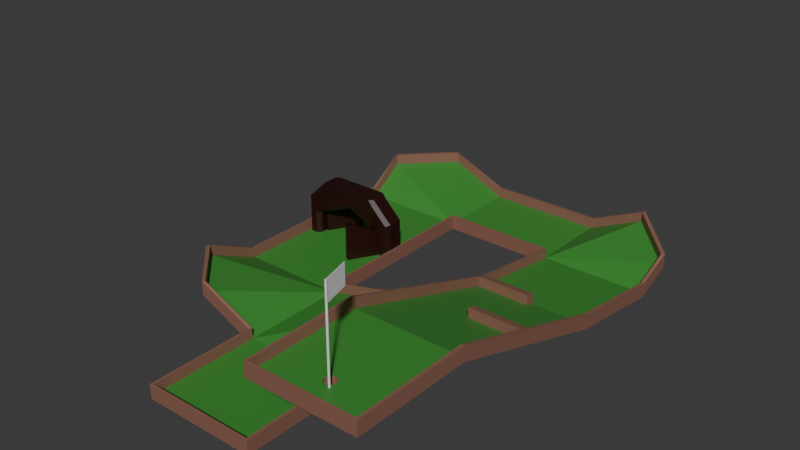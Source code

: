 # Source: lvl_2.blend  (saved by Blender 4.2.66; exported with 4.5.12 LTS)
import bpy
from mathutils import Matrix  # noqa: F401  (used for matrix-valued properties, if any)

bpy.ops.wm.read_factory_settings(use_empty=True)
scene = bpy.context.scene
scene.name = 'Scene'

# ---- collections
col_collection = bpy.data.collections.new('Collection'); scene.collection.children.link(col_collection)

# ---- materials (node trees are filled in below, after node groups)
mat_base = bpy.data.materials.new('base')
mat_weed = bpy.data.materials.new('weed')
mat_stuff = bpy.data.materials.new('stuff')

# ---- material node trees
mat_base.use_nodes = True; mat_base.node_tree.nodes.clear()
_N = mat_base.node_tree.nodes; _L = mat_base.node_tree.links
n0 = _N.new('ShaderNodeBsdfPrincipled'); n0.name = 'Principled BSDF'; n0.location = (10, 300)
n0.inputs[0].default_value = (0.2602, 0.1214, 0.0844, 1.0)
n1 = _N.new('ShaderNodeOutputMaterial'); n1.name = 'Material Output'; n1.location = (300, 300)
_L.new(n0.outputs[0], n1.inputs[0])
n1.is_active_output = True
mat_weed.use_nodes = True; mat_weed.node_tree.nodes.clear()
_N = mat_weed.node_tree.nodes; _L = mat_weed.node_tree.links
n0 = _N.new('ShaderNodeBsdfPrincipled'); n0.name = 'Principled BSDF'; n0.location = (10, 300)
n0.inputs[0].default_value = (0.04411, 0.2602, 0.03676, 1.0)
n1 = _N.new('ShaderNodeOutputMaterial'); n1.name = 'Material Output'; n1.location = (300, 300)
_L.new(n0.outputs[0], n1.inputs[0])
n1.is_active_output = True
mat_stuff.use_nodes = True; mat_stuff.node_tree.nodes.clear()
_N = mat_stuff.node_tree.nodes; _L = mat_stuff.node_tree.links
n0 = _N.new('ShaderNodeBsdfPrincipled'); n0.name = 'Principled BSDF'; n0.location = (10, 300)
n0.inputs[0].default_value = (0.02018, 0.000634, 0.0001217, 1.0)
n1 = _N.new('ShaderNodeOutputMaterial'); n1.name = 'Material Output'; n1.location = (300, 300)
_L.new(n0.outputs[0], n1.inputs[0])
n1.is_active_output = True

# ---- world
world_world = bpy.data.worlds.new('World'); scene.world = world_world
world_world.use_nodes = True; world_world.node_tree.nodes.clear()
_N = world_world.node_tree.nodes; _L = world_world.node_tree.links
n0 = _N.new('ShaderNodeOutputWorld'); n0.name = 'World Output'; n0.location = (300, 300)
n1 = _N.new('ShaderNodeBackground'); n1.name = 'Background'; n1.location = (10, 300)
n1.inputs[0].default_value = (0.05088, 0.05088, 0.05088, 1.0)
_L.new(n1.outputs[0], n0.inputs[0])
n0.is_active_output = True
world_world.color = (0.05088, 0.05088, 0.05088)
world_world.sun_shadow_jitter_overblur = 0.0

# ---- meshes
me_cylinder = bpy.data.meshes.new('Cylinder')
me_cylinder.from_pydata([(0.0, 0.3, -6.3), (0.0, 0.3, 6.3), (0.15, 0.2598, -6.3), (0.15, 0.2598, 6.3), (0.2598, 0.15, -6.3), (0.2598, 0.15, 6.3), (0.3, 0.0, -6.3), (0.3, 0.0, 6.3), (0.2598, -0.15, -6.3), (0.2598, -0.15, 6.3), (0.15, -0.2598, -6.3), (0.15, -0.2598, 6.3), (0.0, -0.3, -6.3), (0.0, -0.3, 6.3), (-0.15, -0.2598, -6.3), (-0.15, -0.2598, 6.3), (-0.2598, -0.15, -6.3), (-0.2598, -0.15, 6.3), (-0.3, 0.0, -6.3), (-0.3, 0.0, 6.3), (-0.2598, 0.15, -6.3), (-0.2598, 0.15, 6.3), (-0.15, 0.2598, -6.3), (-0.15, 0.2598, 6.3), (0.0, 0.3, 3.58), (0.15, 0.2598, 3.58), (0.2598, 0.15, 3.58), (0.3, 0.0, 3.58), (0.2598, -0.15, 3.58), (0.15, -0.2598, 3.58), (0.0, -0.3, 3.58), (-0.15, -0.2598, 3.58), (-0.2598, -0.15, 3.58), (-0.3, 0.0, 3.58), (-0.2598, 0.15, 3.58), (-0.15, 0.2598, 3.58), (-2.154, 8.339, 3.58), (-2.154, 8.339, 6.3), (-2.304, 8.299, 6.3), (-2.304, 8.299, 3.58)], [], [(24, 1, 3, 25), (25, 3, 5, 26), (26, 5, 7, 27), (27, 7, 9, 28), (28, 9, 11, 29), (29, 11, 13, 30), (30, 13, 15, 31), (31, 15, 17, 32), (32, 17, 19, 33), (33, 19, 21, 34), (3, 1, 23, 21, 19, 17, 15, 13, 11, 9, 7, 5), (34, 21, 23, 35), (35, 23, 38, 39), (0, 2, 4, 6, 8, 10, 12, 14, 16, 18, 20, 22), (22, 35, 24, 0), (20, 34, 35, 22), (18, 33, 34, 20), (16, 32, 33, 18), (14, 31, 32, 16), (12, 30, 31, 14), (10, 29, 30, 12), (8, 28, 29, 10), (6, 27, 28, 8), (4, 26, 27, 6), (2, 25, 26, 4), (0, 24, 25, 2), (39, 38, 37, 36), (24, 35, 39, 36), (1, 24, 36, 37), (23, 1, 37, 38)])
_uv = me_cylinder.uv_layers.new(name='UVMap')
_uv.uv.foreach_set('vector', [1.0, 0.8921, 1.0, 1.0, 0.9167, 1.0, 0.9167, 0.8921, 0.9167, 0.8921, 0.9167, 1.0, 0.8333, 1.0, 0.8333, 0.8921, 0.8333, 0.8921, 0.8333, 1.0, 0.75, 1.0, 0.75, 0.8921, 0.75, 0.8921, 0.75, 1.0, 0.6667, 1.0, 0.6667, 0.8921, 0.6667, 0.8921, 0.6667, 1.0, 0.5833, 1.0, 0.5833, 0.8921, 0.5833, 0.8921, 0.5833, 1.0, 0.5, 1.0, 0.5, 0.8921, 0.5, 0.8921, 0.5, 1.0, 0.4167, 1.0, 0.4167, 0.8921, 0.4167, 0.8921, 0.4167, 1.0, 0.3333, 1.0, 0.3333, 0.8921, 0.3333, 0.8921, 0.3333, 1.0, 0.25, 1.0, 0.25, 0.8921, 0.25, 0.8921, 0.25, 1.0, 0.1667, 1.0, 0.1667, 0.8921, 0.37, 0.4578, 0.25, 0.49, 0.13, 0.4578, 0.04215, 0.37, 0.01, 0.25, 0.04215, 0.13, 0.13, 0.04215, 0.25, 0.01, 0.37, 0.04215, 0.4578, 0.13, 0.49, 0.25, 0.4578, 0.37, 0.1667, 0.8921, 0.1667, 1.0, 0.08333, 1.0, 0.08333, 0.8921, 0.08333, 0.8921, 0.08333, 1.0, 0.08333, 1.0, 0.08333, 0.8921, 0.75, 0.49, 0.87, 0.4578, 0.9578, 0.37, 0.99, 0.25, 0.9578, 0.13, 0.87, 0.04215, 0.75, 0.01, 0.63, 0.04215, 0.5422, 0.13, 0.51, 0.25, 0.5422, 0.37, 0.63, 0.4578, 0.08333, 0.5, 0.08333, 0.8921, 7.451e-08, 0.8921, 7.451e-08, 0.5, 0.1667, 0.5, 0.1667, 0.8921, 0.08333, 0.8921, 0.08333, 0.5, 0.25, 0.5, 0.25, 0.8921, 0.1667, 0.8921, 0.1667, 0.5, 0.3333, 0.5, 0.3333, 0.8921, 0.25, 0.8921, 0.25, 0.5, 0.4167, 0.5, 0.4167, 0.8921, 0.3333, 0.8921, 0.3333, 0.5, 0.5, 0.5, 0.5, 0.8921, 0.4167, 0.8921, 0.4167, 0.5, 0.5833, 0.5, 0.5833, 0.8921, 0.5, 0.8921, 0.5, 0.5, 0.6667, 0.5, 0.6667, 0.8921, 0.5833, 0.8921, 0.5833, 0.5, 0.75, 0.5, 0.75, 0.8921, 0.6667, 0.8921, 0.6667, 0.5, 0.8333, 0.5, 0.8333, 0.8921, 0.75, 0.8921, 0.75, 0.5, 0.9167, 0.5, 0.9167, 0.8921, 0.8333, 0.8921, 0.8333, 0.5, 1.0, 0.5, 1.0, 0.8921, 0.9167, 0.8921, 0.9167, 0.5, 0.08333, 0.8921, 0.08333, 1.0, 7.451e-08, 1.0, 7.451e-08, 0.8921, 7.451e-08, 0.8921, 0.08333, 0.8921, 0.08333, 0.8921, 7.451e-08, 0.8921, 1.0, 1.0, 1.0, 0.8921, 1.0, 0.8921, 1.0, 1.0, 0.13, 0.4578, 0.25, 0.49, 0.25, 0.49, 0.13, 0.4578])
me_cylinder.update()
me_cube = bpy.data.meshes.new('Cube')
me_cube.from_pydata([(5.466, -0.2514, -6.302), (5.466, -1.042, -6.302), (5.466, -1.042, -2.565), (5.466, -0.2514, -2.565), (7.508, -1.042, -6.302), (7.508, -0.2514, -6.302), (7.508, -0.2514, -2.565), (7.508, -1.042, -2.565), (4.475, -0.2514, 2.565), (7.508, -1.042, -0.4044), (4.475, -1.042, 2.565), (7.508, -0.2514, -0.4044), (-0.09288, -0.2514, -0.1453), (-0.09288, -1.042, -0.1453), (-0.09288, -0.2514, 2.565), (-0.09288, 0.9035, 2.565), (-0.09288, -2.197, 2.565), (-0.09288, -1.042, 2.565), (-5.652, -0.2514, -6.302), (-5.652, -1.042, -6.302), (-5.652, -1.042, -2.565), (-5.652, -0.2514, -2.565), (-7.694, -1.042, -6.302), (-7.694, -0.2514, -6.302), (-7.694, -0.2514, -2.565), (-7.694, -1.042, -2.565), (-4.661, -0.2514, 2.565), (-7.694, -1.042, -0.4044), (-4.661, -1.042, 2.565), (-7.694, -0.2514, -0.4044), (7.445, -43.42, -6.376), (7.445, -43.42, -5.768), (22.79, -43.42, -6.376), (22.79, -43.42, -5.768), (7.445, -28.07, -5.768), (7.445, -28.07, -6.376), (22.79, -28.07, -6.376), (22.79, -28.07, -5.768), (7.445, -13.36, -5.768), (7.445, -13.36, -6.376), (22.79, -13.36, -2.669), (22.79, -13.36, -2.062), (-7.573, -13.36, -5.768), (-7.573, -13.36, -6.376), (7.445, 12.67, -5.768), (7.445, 12.67, -6.376), (-7.573, 12.67, -5.768), (-7.573, 12.67, -6.376), (7.445, 24.71, -5.768), (7.445, 24.71, -6.376), (23.97, 12.67, -5.768), (23.97, 12.67, -6.376), (23.97, 24.71, -5.768), (23.97, 24.71, -6.376), (38.8, 12.67, -5.768), (38.8, 12.67, -6.376), (29.57, -33.85, 4.058), (31.65, -33.85, 4.058), (29.57, -37.37, 4.058), (31.65, -37.37, 4.058), (23.97, -27.25, 4.058), (38.8, -27.25, 4.058), (38.8, -27.25, 4.665), (23.97, -27.25, 4.665), (23.97, -43.51, 4.058), (38.8, -43.51, 4.058), (38.8, -43.51, 4.665), (23.97, -43.51, 4.665), (30.84, -39.8, 4.665), (31.93, -39.8, 4.665), (31.93, -38.6, 4.665), (30.84, -38.6, 4.665), (31.19, -39.99, 4.665), (30.61, -39.44, 4.665), (32.16, -39.44, 4.665), (31.59, -39.99, 4.665), (31.59, -38.42, 4.665), (32.16, -38.97, 4.665), (30.61, -38.97, 4.665), (31.19, -38.42, 4.665), (30.84, -39.8, 4.101), (31.93, -39.8, 4.101), (31.93, -38.6, 4.101), (30.84, -38.6, 4.101), (31.19, -39.99, 4.101), (30.61, -39.44, 4.101), (31.15, -39.46, 4.101), (32.16, -39.44, 4.101), (31.59, -39.99, 4.101), (31.62, -39.46, 4.101), (31.59, -38.42, 4.101), (32.16, -38.97, 4.101), (31.62, -38.94, 4.101), (30.61, -38.97, 4.101), (31.19, -38.42, 4.101), (31.15, -38.94, 4.101), (7.119, -43.74, -6.376), (7.119, -43.74, -5.768), (23.12, -43.74, -5.768), (23.12, -43.74, -6.376), (7.119, -28.4, -5.768), (7.119, -28.4, -6.376), (23.25, -28.07, -5.768), (23.25, -28.07, -6.376), (7.77, -13.04, -5.768), (7.77, -13.04, -6.376), (23.12, -13.04, -2.669), (23.12, -13.04, -2.062), (-8.033, -13.36, -5.768), (-8.033, -13.36, -6.376), (7.77, 12.35, -5.768), (7.77, 12.35, -6.376), (-8.033, 12.67, -5.768), (-8.033, 12.67, -6.376), (7.445, 25.17, -5.768), (7.445, 25.17, -6.376), (23.65, 12.35, -5.768), (23.65, 12.35, -6.376), (23.97, 25.17, -5.768), (23.97, 25.17, -6.376), (39.26, 12.67, -5.768), (39.26, 12.67, -6.376), (23.51, -27.25, 4.665), (23.51, -27.25, 4.058), (39.26, -27.25, 4.665), (39.26, -27.25, 4.058), (23.65, -43.83, 4.665), (23.65, -43.83, 4.058), (39.12, -43.83, 4.665), (39.12, -43.83, 4.058), (38.8, -27.25, 6.131), (39.26, -27.25, 6.131), (22.79, -43.42, -4.302), (7.445, -43.42, -4.302), (7.445, -13.36, -4.302), (22.79, -13.36, -0.5958), (22.79, -28.07, -4.302), (23.51, -27.25, 6.131), (23.97, -27.25, 6.131), (23.97, 12.67, -4.302), (23.65, 12.35, -4.302), (-7.573, -13.36, -4.302), (7.445, -28.07, -4.302), (7.445, 12.67, -4.302), (-7.573, 12.67, -4.302), (7.445, 24.71, -4.302), (23.97, 24.71, -4.302), (38.8, 12.67, -4.302), (-8.033, -13.36, -4.302), (7.445, 25.17, -4.302), (23.97, 25.17, -4.302), (38.8, -43.51, 6.131), (23.97, -43.51, 6.131), (23.12, -43.74, -4.302), (7.119, -43.74, -4.302), (7.77, -13.04, -4.302), (23.12, -13.04, -0.5958), (23.25, -28.07, -4.302), (7.119, -28.4, -4.302), (7.77, 12.35, -4.302), (-8.033, 12.67, -4.302), (39.26, 12.67, -4.302), (39.12, -43.83, 6.131), (23.65, -43.83, 6.131), (-7.573, -21.25, -2.062), (-0.776, -28.07, -2.062), (-0.6175, -28.07, -2.669), (-7.573, -21.08, -2.669), (-0.7493, 24.71, -2.062), (-7.573, 17.88, -2.062), (-7.573, 17.71, -2.669), (-0.5829, 24.71, -2.669), (38.8, 17.88, -3.619), (31.97, 24.71, -2.062), (31.81, 24.71, -2.669), (38.8, 17.71, -4.227), (-1.063, -28.4, -2.062), (-7.96, -21.59, -2.062), (-1.016, -28.4, -2.669), (-7.96, -21.54, -2.669), (-1.087, 25.09, -2.062), (-7.973, 18.23, -2.062), (-7.973, 18.18, -2.669), (-1.04, 25.09, -2.669), (32.31, 25.09, -2.062), (39.2, 18.23, -3.619), (39.2, 18.18, -4.227), (32.26, 25.09, -2.669), (-7.973, 18.23, -0.5958), (-1.085, 25.09, -0.5958), (-7.573, 17.85, -0.5958), (-0.7245, 24.71, -0.5958), (-0.7523, -28.07, -0.5958), (-7.573, -21.22, -0.5958), (38.8, 17.85, -2.153), (31.95, 24.71, -0.5958), (-7.96, -21.59, -0.5958), (-1.059, -28.4, -0.5958), (32.31, 25.09, -0.5958), (39.2, 18.23, -2.153), (23.97, -1.884, -4.289), (23.97, -3.337, -3.811), (23.97, -14.57, -0.1157), (23.97, -15.87, 0.3117), (23.97, -15.87, 0.9193), (23.97, -14.57, 0.4919), (23.97, -3.337, -3.203), (23.97, -1.884, -3.681), (38.8, -1.884, -4.289), (38.8, -3.337, -3.811), (38.8, -14.57, -0.1157), (38.8, -15.87, 0.3117), (38.8, -1.884, -3.681), (38.8, -3.337, -3.203), (38.8, -14.57, 0.4919), (38.8, -15.87, 0.9193), (23.62, -2.144, -4.289), (23.62, -3.582, -3.811), (23.57, -14.7, -0.1157), (23.56, -15.98, 0.3117), (23.56, -15.98, 0.9193), (23.57, -14.7, 0.4919), (23.62, -3.582, -3.203), (23.62, -2.144, -3.681), (39.26, -1.884, -4.289), (39.26, -3.337, -3.811), (39.26, -14.57, -0.1157), (39.26, -15.87, 0.3117), (39.26, -1.884, -3.681), (39.26, -3.337, -3.203), (39.26, -14.57, 0.4919), (39.26, -15.87, 0.9193), (23.97, -15.87, 2.385), (23.97, -14.57, 1.958), (23.97, -3.337, -1.738), (23.97, -1.884, -2.216), (38.8, -1.884, -2.216), (38.8, -3.337, -1.738), (38.8, -14.57, 1.958), (38.8, -15.87, 2.385), (23.56, -15.98, 2.385), (23.57, -14.7, 1.958), (23.62, -3.582, -1.738), (23.62, -2.144, -2.216), (39.26, -1.884, -2.216), (39.26, -3.337, -1.738), (39.26, -14.57, 1.958), (39.26, -15.87, 2.385), (31.39, 12.67, -6.376), (31.39, -27.25, 4.058), (31.39, -43.51, 4.058), (31.39, -43.51, 4.665), (30.61, -33.85, 4.058), (30.61, -37.37, 4.058), (31.39, -43.83, 4.058), (31.39, -43.83, 4.665), (31.39, -43.51, 6.131), (31.39, -43.83, 6.131), (31.39, -1.884, -4.289), (31.39, -3.337, -3.811), (31.39, -14.57, -0.1157), (31.39, -15.87, 0.3117), (31.39, 12.67, -5.768), (31.39, -27.25, 4.665), (31.39, -1.884, -3.681), (31.39, -3.337, -3.203), (31.39, -14.57, 0.4919), (31.39, -15.87, 0.9193), (38.8, -14.57, 0.4919), (38.8, -15.87, 0.9193), (31.39, -14.57, 0.4919), (31.39, -15.87, 0.9193), (31.39, -14.57, 1.958), (31.39, -15.87, 2.385), (31.39, -1.884, -2.216), (31.39, -3.337, -1.738), (5.993, -2.197, -6.302), (5.466, -1.681, -6.302), (5.993, -2.197, -2.229), (5.466, -1.681, -2.565), (5.466, 0.3872, -6.302), (5.993, 0.9035, -6.302), (5.466, 0.3872, -2.565), (5.993, 0.9035, -2.229), (7.508, -1.681, -6.302), (6.981, -2.197, -6.302), (7.508, -1.681, -2.565), (6.981, -2.197, -2.565), (6.981, 0.9035, -6.302), (7.508, 0.3872, -6.302), (6.981, 0.9035, -2.565), (7.508, 0.3872, -2.565), (4.475, 0.3872, 2.565), (4.649, 0.9035, 1.665), (3.948, 0.9035, 2.565), (6.981, 0.9035, -0.6184), (7.508, 0.3872, -0.4044), (6.981, -2.197, -0.6184), (7.508, -1.681, -0.4044), (4.649, -2.197, 1.665), (4.475, -1.681, 2.565), (3.948, -2.197, 2.565), (-0.09288, 0.3872, -0.1453), (-0.09288, 0.9035, 0.4197), (-0.09288, -2.197, 0.4197), (-0.09288, -1.681, -0.1453), (-5.652, -1.681, -6.302), (-6.179, -2.197, -6.302), (-5.652, -1.681, -2.565), (-6.179, -2.197, -2.229), (-6.179, 0.9035, -6.302), (-5.652, 0.3872, -6.302), (-6.179, 0.9035, -2.229), (-5.652, 0.3872, -2.565), (-7.167, -2.197, -6.302), (-7.694, -1.681, -6.302), (-7.167, -2.197, -2.565), (-7.694, -1.681, -2.565), (-7.694, 0.3872, -6.302), (-7.167, 0.9035, -6.302), (-7.694, 0.3872, -2.565), (-7.167, 0.9035, -2.565), (-4.835, 0.9035, 1.665), (-4.661, 0.3872, 2.565), (-4.134, 0.9035, 2.565), (-7.694, 0.3872, -0.4044), (-7.167, 0.9035, -0.6184), (-7.167, -2.197, -0.6184), (-7.694, -1.681, -0.4044), (-4.661, -1.681, 2.565), (-4.835, -2.197, 1.665), (-4.134, -2.197, 2.565), (5.466, -1.042, -2.565), (5.466, -0.2514, -2.565), (-0.09288, -1.042, -0.1453), (-0.09288, -0.2514, -0.1453)], [], [(282, 3, 12, 302), (280, 281, 288, 289, 5, 0), (286, 7, 9, 298), (1, 4, 284, 285, 276, 277), (278, 287, 297, 299), (281, 283, 290, 288), (294, 293, 283, 303, 15), (8, 292, 294, 15, 14), (0, 3, 282, 280), (0, 5, 4, 1), (6, 291, 296, 11), (5, 6, 7, 4), (285, 287, 278, 276), (1, 2, 3, 0), (301, 300, 10, 17, 16), (9, 10, 300, 298), (11, 8, 10, 9), (7, 6, 11, 9), (289, 291, 6, 5), (4, 7, 286, 284), (10, 8, 14, 17), (278, 299, 301, 16, 304), (306, 19, 20, 308), (12, 13, 17, 14), (322, 324, 15, 303, 312), (313, 302, 12, 21), (2, 279, 305, 13), (296, 292, 8, 11), (2, 13, 334, 332), (290, 283, 293, 295), (321, 326, 322, 312), (310, 311, 18, 23, 318, 319), (317, 328, 27, 25), (19, 306, 307, 314, 315, 22), (309, 330, 327, 316), (309, 304, 16, 331, 330), (22, 315, 317, 25), (26, 14, 15, 324, 323), (18, 311, 313, 21), (18, 19, 22, 23), (24, 29, 325, 320), (23, 22, 25, 24), (314, 307, 309, 316), (19, 18, 21, 20), (329, 331, 16, 17, 28), (27, 328, 329, 28), (29, 27, 28, 26), (25, 27, 29, 24), (318, 23, 24, 320), (20, 13, 305, 308), (28, 17, 14, 26), (310, 319, 321, 312), (13, 305, 304, 16, 17), (325, 29, 26, 323), (21, 12, 13, 20), (303, 302, 12, 14, 15), (36, 40, 106, 103), (35, 30, 96, 101), (172, 54, 147, 194), (35, 36, 32, 30), (37, 34, 31, 33), (101, 100, 176, 178), (48, 52, 146, 145), (36, 35, 39, 40), (34, 37, 41, 38), (166, 35, 101, 178), (42, 46, 144, 141), (39, 43, 47, 45), (34, 165, 192, 142), (62, 66, 151, 130), (46, 169, 190, 144), (50, 44, 143, 139), (114, 180, 189, 149), (42, 38, 44, 46), (40, 39, 105, 106), (208, 55, 121, 224), (170, 47, 113, 182), (48, 44, 50, 52), (128, 124, 131, 162), (44, 38, 134, 143), (45, 49, 53, 51), (45, 47, 170, 171, 49), (45, 51, 117, 111), (174, 53, 119, 187), (168, 48, 145, 191), (52, 173, 195, 146), (252, 57, 59, 253), (261, 211, 61, 249), (203, 60, 123, 219), (267, 204, 63, 263), (53, 49, 115, 119), (119, 118, 184, 187), (33, 31, 133, 132), (252, 56, 60, 249), (253, 59, 65, 250), (59, 57, 61, 65), (56, 58, 64, 60), (62, 263, 63, 71, 79, 76, 70), (69, 75, 72, 68, 67, 251, 66), (66, 62, 70, 77, 74, 69), (73, 68, 80, 85), (74, 77, 91, 87), (71, 78, 93, 83), (77, 70, 82, 91), (76, 79, 94, 90), (79, 71, 83, 94), (78, 73, 85, 93), (69, 74, 87, 81), (68, 72, 84, 80), (63, 67, 68, 73, 78, 71), (80, 84, 86, 85), (84, 88, 89, 86), (81, 87, 89, 88), (87, 91, 92, 89), (82, 90, 92, 91), (90, 94, 95, 92), (83, 93, 95, 94), (93, 85, 86, 95), (86, 89, 92, 95), (75, 69, 81, 88), (70, 76, 90, 82), (72, 75, 88, 84), (96, 97, 100, 101), (103, 102, 98, 99), (99, 98, 97, 96), (102, 103, 106, 107), (105, 104, 107, 106), (176, 100, 158, 197), (179, 177, 108, 109), (104, 105, 111, 110), (109, 108, 112, 113), (181, 112, 160, 188), (114, 115, 183, 180), (220, 219, 123, 122), (115, 114, 118, 119), (110, 111, 117, 116), (184, 118, 150, 198), (120, 121, 186, 185), (227, 231, 124, 125), (255, 254, 129, 128), (122, 123, 127, 126), (125, 124, 128, 129), (67, 63, 138, 152), (250, 65, 129, 254), (120, 185, 199, 161), (32, 36, 103, 99), (122, 126, 163, 137), (55, 175, 186, 121), (113, 112, 181, 182), (65, 61, 125, 129), (47, 43, 109, 113), (51, 53, 174, 175, 55, 248), (60, 64, 127, 123), (30, 32, 99, 96), (39, 45, 111, 105), (37, 33, 132, 136), (251, 67, 152, 256), (191, 145, 149, 189), (102, 107, 156, 157), (41, 37, 136, 135), (255, 128, 162, 257), (39, 35, 166, 167, 43), (193, 141, 148, 196), (134, 135, 156, 155), (146, 195, 198, 150), (194, 147, 161, 199), (239, 130, 131, 247), (144, 190, 188, 160), (235, 139, 140, 243), (142, 192, 197, 158), (145, 146, 150, 149), (133, 142, 158, 154), (135, 136, 157, 156), (256, 152, 163, 257), (136, 132, 153, 157), (152, 138, 137, 163), (132, 133, 154, 153), (143, 134, 155, 159), (139, 143, 159, 140), (130, 151, 162, 131), (141, 144, 160, 148), (97, 98, 153, 154), (100, 97, 154, 158), (108, 177, 196, 148), (38, 42, 164), (220, 122, 137, 240), (110, 116, 140, 159), (98, 102, 157, 153), (207, 50, 139, 235), (118, 114, 149, 150), (44, 48, 168), (228, 120, 161, 244), (215, 62, 130, 239), (43, 167, 179, 109), (50, 262, 54, 172), (107, 104, 155, 156), (38, 41, 135, 134), (49, 171, 183, 115), (104, 110, 159, 155), (112, 108, 148, 160), (31, 34, 142, 133), (170, 182, 183, 171), (179, 167, 166, 178), (181, 188, 189, 180), (177, 179, 178, 176), (180, 183, 182, 181), (185, 186, 187, 184), (172, 194, 195, 173), (184, 198, 199, 185), (174, 187, 186, 175), (188, 190, 191, 189), (197, 192, 193, 196), (198, 195, 194, 199), (176, 197, 196, 177), (192, 165, 164, 193), (190, 169, 168, 191), (164, 42, 141, 193), (54, 212, 236, 147), (212, 213, 237, 236), (213, 214, 238, 237), (214, 215, 239, 238), (124, 231, 247, 131), (231, 230, 246, 247), (230, 229, 245, 246), (229, 228, 244, 245), (63, 204, 232, 138), (204, 205, 233, 232), (205, 206, 234, 233), (206, 207, 235, 234), (116, 223, 243, 140), (223, 222, 242, 243), (222, 221, 241, 242), (221, 220, 240, 241), (138, 232, 240, 137), (232, 233, 241, 240), (233, 234, 242, 241), (234, 235, 243, 242), (147, 236, 244, 161), (236, 237, 245, 244), (237, 238, 246, 245), (238, 239, 247, 246), (121, 120, 228, 224), (224, 228, 229, 225), (225, 229, 230, 226), (226, 230, 231, 227), (116, 117, 216, 223), (223, 216, 217, 222), (222, 217, 218, 221), (221, 218, 219, 220), (262, 50, 207, 264), (206, 265, 275, 234), (265, 206, 205, 266), (266, 205, 204, 267), (51, 200, 216, 117), (200, 201, 217, 216), (201, 202, 218, 217), (202, 203, 219, 218), (248, 55, 208, 258), (258, 208, 209, 259), (259, 209, 210, 260), (260, 210, 211, 261), (61, 211, 227, 125), (211, 210, 226, 227), (210, 209, 225, 226), (209, 208, 224, 225), (202, 260, 261, 203), (201, 259, 260, 202), (200, 258, 259, 201), (51, 248, 258, 200), (151, 256, 257, 162), (126, 255, 257, 163), (66, 251, 256, 151), (64, 250, 254, 127), (126, 127, 254, 255), (58, 253, 250, 64), (57, 252, 249, 61), (203, 261, 249, 60), (56, 252, 253, 58), (215, 214, 268, 269), (213, 265, 266, 214), (212, 264, 265, 213), (54, 262, 264, 212), (215, 267, 263, 62), (270, 271, 273, 272), (214, 266, 270, 268), (266, 267, 271, 270), (267, 215, 269, 271), (238, 272, 273, 239), (268, 270, 272, 238), (271, 269, 239, 273), (269, 268, 238, 239), (274, 235, 234, 275), (265, 264, 274, 275), (264, 207, 235, 274), (292, 293, 294), (299, 300, 301), (322, 323, 324), (329, 330, 331), (276, 278, 279, 277), (283, 281, 280, 282), (291, 289, 288, 290), (287, 285, 284, 286), (290, 295, 296, 291), (292, 296, 295, 293), (298, 300, 299, 297), (297, 287, 286, 298), (282, 302, 303, 283), (278, 304, 305, 279), (306, 308, 309, 307), (313, 311, 310, 312), (321, 319, 318, 320), (317, 315, 314, 316), (320, 325, 326, 321), (322, 326, 325, 323), (327, 330, 329, 328), (328, 317, 316, 327), (312, 303, 302, 313), (308, 305, 304, 309), (277, 279, 2, 1), (13, 12, 335, 334), (12, 3, 333, 335), (3, 2, 332, 333), (38, 164, 165), (34, 38, 165), (44, 168, 169), (46, 44, 169), (50, 172, 173), (52, 50, 173), (333, 332, 334, 335)])
me_cube.polygons.foreach_set('material_index', [2, 0, 2, 0, 2, 2, 2, 2, 2, 0, 2, 2, 2, 2, 2, 2, 2, 2, 2, 2, 2, 2, 2, 2, 2, 2, 2, 2, 2, 2, 2, 0, 2, 0, 2, 2, 2, 2, 2, 0, 2, 2, 2, 2, 2, 2, 2, 2, 2, 2, 2, 2, 2, 2, 2, 2, 0, 0, 0, 0, 1, 0, 0, 0, 1, 0, 0, 0, 0, 0, 0, 0, 0, 1, 0, 0, 0, 1, 0, 0, 0, 0, 0, 0, 0, 0, 0, 0, 0, 1, 0, 0, 0, 0, 0, 0, 0, 1, 1, 1, 0, 0, 0, 0, 0, 0, 0, 0, 0, 1, 0, 0, 0, 0, 0, 0, 0, 0, 0, 0, 0, 0, 0, 0, 0, 0, 0, 0, 0, 0, 0, 0, 0, 0, 0, 0, 0, 0, 0, 0, 0, 0, 0, 0, 0, 0, 0, 0, 0, 0, 0, 0, 0, 0, 0, 0, 0, 0, 0, 0, 0, 0, 0, 0, 0, 0, 0, 0, 0, 0, 0, 0, 0, 0, 0, 0, 0, 0, 0, 0, 0, 0, 0, 0, 1, 0, 0, 0, 0, 0, 1, 0, 0, 0, 1, 0, 0, 0, 0, 0, 0, 0, 0, 0, 0, 0, 0, 0, 0, 0, 0, 0, 0, 0, 0, 0, 0, 0, 0, 0, 0, 0, 0, 0, 0, 0, 0, 0, 0, 0, 0, 0, 0, 0, 0, 0, 0, 0, 0, 0, 0, 0, 0, 0, 0, 0, 0, 0, 0, 1, 0, 1, 1, 0, 0, 0, 0, 0, 0, 0, 0, 0, 0, 0, 0, 0, 0, 0, 0, 0, 0, 0, 0, 0, 0, 0, 0, 0, 0, 1, 1, 1, 1, 0, 1, 1, 1, 0, 0, 0, 0, 0, 0, 0, 2, 2, 2, 2, 2, 2, 2, 2, 2, 2, 2, 2, 2, 2, 2, 2, 2, 2, 2, 2, 2, 2, 2, 2, 2, 2, 2, 2, 1, 1, 1, 1, 1, 1, 2])
_uv = me_cube.uv_layers.new(name='UVMap')
_uv.uv.foreach_set('vector', [0.625, 0.2127, 0.625, 0.1667, 0.625, 0.1667, 0.625, 0.2127, 0.125, 0.5373, 0.1895, 0.5, 0.3105, 0.5, 0.375, 0.5373, 0.375, 0.5833, 0.125, 0.5833, 0.625, 0.7127, 0.625, 0.6667, 0.625, 0.6667, 0.625, 0.7127, 0.125, 0.6667, 0.375, 0.6667, 0.375, 0.7127, 0.3105, 0.75, 0.1895, 0.75, 0.125, 0.7127, 0.625, 0.9304, 0.625, 0.8145, 0.625, 0.8026, 0.625, 1.0, 0.375, 0.3145, 0.6474, 0.3145, 0.625, 0.4355, 0.375, 0.4355, 0.625, 0.25, 0.625, 0.25, 0.625, 0.25, 0.625, 0.25, 0.625, 0.25, 0.875, 0.5833, 0.875, 0.5373, 0.875, 0.5, 0.875, 0.5, 0.875, 0.5833, 0.375, 0.1667, 0.625, 0.1667, 0.625, 0.2127, 0.375, 0.2127, 0.125, 0.5833, 0.375, 0.5833, 0.375, 0.6667, 0.125, 0.6667, 0.625, 0.5833, 0.625, 0.5373, 0.625, 0.5373, 0.625, 0.5833, 0.375, 0.5833, 0.625, 0.5833, 0.625, 0.6667, 0.375, 0.6667, 0.375, 0.8145, 0.625, 0.8145, 0.6474, 0.9355, 0.375, 0.9355, 0.375, 0.08333, 0.625, 0.08333, 0.625, 0.1667, 0.375, 0.1667, 0.875, 0.75, 0.875, 0.7127, 0.875, 0.6667, 0.875, 0.6667, 0.875, 0.75, 0.625, 0.6667, 0.875, 0.6667, 0.875, 0.7127, 0.625, 0.7127, 0.625, 0.5833, 0.875, 0.5833, 0.875, 0.6667, 0.625, 0.6667, 0.625, 0.6667, 0.625, 0.5833, 0.625, 0.5833, 0.625, 0.6667, 0.375, 0.5373, 0.625, 0.5373, 0.625, 0.5833, 0.375, 0.5833, 0.375, 0.6667, 0.625, 0.6667, 0.625, 0.7127, 0.375, 0.7127, 0.875, 0.6667, 0.875, 0.5833, 0.875, 0.5833, 0.875, 0.6667, 0.625, 1.0, 0.625, 1.0, 0.625, 1.0, 0.625, 1.0, 0.625, 1.0, 0.375, 0.03725, 0.375, 0.08333, 0.625, 0.08333, 0.625, 0.03725, 0.625, 0.1667, 0.625, 0.08333, 0.625, 0.08333, 0.625, 0.1667, 0.625, 0.25, 0.625, 0.25, 0.625, 0.25, 0.625, 0.25, 0.625, 0.25, 0.625, 0.2127, 0.625, 0.2127, 0.625, 0.1667, 0.625, 0.1667, 0.625, 0.08333, 0.625, 0.03725, 0.625, 0.03725, 0.625, 0.08333, 0.625, 0.5373, 0.875, 0.5373, 0.875, 0.5833, 0.625, 0.5833, 0.625, 0.08333, 0.625, 0.08333, 0.625, 0.08333, 0.625, 0.08333, 0.625, 0.4355, 0.625, 0.3196, 0.625, 0.25, 0.625, 0.4474, 0.625, 0.4355, 0.625, 0.4474, 0.625, 0.25, 0.625, 0.3196, 0.1895, 0.5, 0.125, 0.5373, 0.125, 0.5833, 0.375, 0.5833, 0.375, 0.5373, 0.3105, 0.5, 0.625, 0.7127, 0.625, 0.7127, 0.625, 0.6667, 0.625, 0.6667, 0.125, 0.6667, 0.125, 0.7127, 0.1895, 0.75, 0.3105, 0.75, 0.375, 0.7127, 0.375, 0.6667, 0.625, 0.9304, 0.625, 1.0, 0.625, 0.8026, 0.625, 0.8145, 0.625, 1.0, 0.625, 1.0, 0.625, 1.0, 0.625, 1.0, 0.625, 1.0, 0.375, 0.6667, 0.375, 0.7127, 0.625, 0.7127, 0.625, 0.6667, 0.875, 0.5833, 0.875, 0.5833, 0.875, 0.5, 0.875, 0.5, 0.875, 0.5373, 0.375, 0.1667, 0.375, 0.2127, 0.625, 0.2127, 0.625, 0.1667, 0.125, 0.5833, 0.125, 0.6667, 0.375, 0.6667, 0.375, 0.5833, 0.625, 0.5833, 0.625, 0.5833, 0.625, 0.5373, 0.625, 0.5373, 0.375, 0.5833, 0.375, 0.6667, 0.625, 0.6667, 0.625, 0.5833, 0.375, 0.8145, 0.375, 0.9355, 0.6474, 0.9355, 0.625, 0.8145, 0.375, 0.08333, 0.375, 0.1667, 0.625, 0.1667, 0.625, 0.08333, 0.875, 0.7127, 0.875, 0.75, 0.875, 0.75, 0.875, 0.6667, 0.875, 0.6667, 0.625, 0.6667, 0.625, 0.7127, 0.875, 0.7127, 0.875, 0.6667, 0.625, 0.5833, 0.625, 0.6667, 0.875, 0.6667, 0.875, 0.5833, 0.625, 0.6667, 0.625, 0.6667, 0.625, 0.5833, 0.625, 0.5833, 0.375, 0.5373, 0.375, 0.5833, 0.625, 0.5833, 0.625, 0.5373, 0.625, 0.08333, 0.625, 0.08333, 0.625, 0.03725, 0.625, 0.03725, 0.875, 0.6667, 0.875, 0.6667, 0.875, 0.5833, 0.875, 0.5833, 0.375, 0.3145, 0.375, 0.4355, 0.625, 0.4355, 0.6474, 0.3145, 0.625, 0.08333, 0.625, 0.03725, 0.625, 0.0, 0.625, 0.0, 0.625, 0.08333, 0.625, 0.5373, 0.625, 0.5833, 0.875, 0.5833, 0.875, 0.5373, 0.625, 0.1667, 0.625, 0.1667, 0.625, 0.08333, 0.625, 0.08333, 0.625, 0.25, 0.625, 0.2127, 0.625, 0.1667, 0.625, 0.1667, 0.625, 0.25, 0.375, 0.5, 0.375, 0.5, 0.375, 0.5, 0.375, 0.5, 0.125, 0.5, 0.125, 0.75, 0.125, 0.75, 0.125, 0.5, 0.875, 0.5, 0.875, 0.5, 0.875, 0.5, 0.875, 0.5, 0.125, 0.5, 0.375, 0.5, 0.375, 0.75, 0.125, 0.75, 0.625, 0.5, 0.875, 0.5, 0.875, 0.75, 0.625, 0.75, 0.375, 0.25, 0.625, 0.25, 0.625, 0.25, 0.375, 0.25, 0.875, 0.5, 0.875, 0.5, 0.875, 0.5, 0.875, 0.5, 0.375, 0.5, 0.125, 0.5, 0.125, 0.5, 0.375, 0.5, 0.875, 0.5, 0.625, 0.5, 0.625, 0.5, 0.875, 0.5, 0.125, 0.5, 0.125, 0.5, 0.125, 0.5, 0.125, 0.5, 0.875, 0.5, 0.875, 0.5, 0.875, 0.5, 0.875, 0.5, 0.125, 0.5, 0.125, 0.5, 0.125, 0.5, 0.125, 0.5, 0.875, 0.5, 0.875, 0.5, 0.875, 0.5, 0.875, 0.5, 0.625, 0.25, 0.625, 0.25, 0.625, 0.25, 0.625, 0.25, 0.875, 0.5, 0.875, 0.5, 0.875, 0.5, 0.875, 0.5, 0.875, 0.5, 0.875, 0.5, 0.875, 0.5, 0.875, 0.5, 0.625, 0.25, 0.625, 0.25, 0.625, 0.25, 0.625, 0.25, 0.875, 0.5, 0.875, 0.5, 0.875, 0.5, 0.875, 0.5, 0.375, 0.5, 0.125, 0.5, 0.125, 0.5, 0.375, 0.5, 0.125, 0.5, 0.125, 0.5, 0.125, 0.5, 0.125, 0.5, 0.125, 0.5, 0.125, 0.5, 0.125, 0.5, 0.125, 0.5, 0.875, 0.5, 0.875, 0.5, 0.875, 0.5, 0.875, 0.5, 0.625, 0.25, 0.625, 0.25, 0.625, 0.25, 0.625, 0.25, 0.875, 0.5, 0.875, 0.5, 0.875, 0.5, 0.875, 0.5, 0.125, 0.5, 0.125, 0.5, 0.125, 0.5, 0.125, 0.5, 0.125, 0.5, 0.125, 0.5, 0.125, 0.5, 0.125, 0.5, 0.125, 0.5, 0.125, 0.5, 0.125, 0.5, 0.125, 0.5, 0.125, 0.5, 0.125, 0.5, 0.125, 0.5, 0.125, 0.5, 0.125, 0.5, 0.875, 0.5, 0.875, 0.5, 0.875, 0.5, 0.875, 0.5, 0.875, 0.5, 0.875, 0.5, 0.875, 0.5, 0.875, 0.5, 0.125, 0.5, 0.125, 0.5, 0.125, 0.5, 0.125, 0.5, 0.125, 0.5, 0.125, 0.5, 0.125, 0.5, 0.125, 0.5, 0.125, 0.5, 0.125, 0.5, 0.125, 0.5, 0.125, 0.5, 0.875, 0.5, 0.875, 0.5, 0.875, 0.5, 0.875, 0.5, 0.125, 0.5, 0.125, 0.5, 0.125, 0.5, 0.125, 0.5, 0.375, 0.25, 0.625, 0.25, 0.625, 0.25, 0.375, 0.25, 0.625, 0.75, 0.875, 0.75, 0.875, 0.75, 0.625, 0.75, 0.125, 0.5, 0.125, 0.5, 0.125, 0.5, 0.125, 0.5, 0.125, 0.5, 0.125, 0.5, 0.125, 0.5, 0.125, 0.5, 0.125, 0.5, 0.125, 0.5, 0.125, 0.5, 0.125, 0.5, 0.125, 0.5, 0.125, 0.5, 0.125, 0.5, 0.125, 0.5, 0.625, 0.25, 0.625, 0.25, 0.625, 0.25, 0.625, 0.25, 0.625, 0.25, 0.625, 0.25, 0.625, 0.25, 0.625, 0.25, 0.625, 0.25, 0.625, 0.25, 0.625, 0.25, 0.625, 0.25, 0.625, 0.25, 0.625, 0.25, 0.625, 0.25, 0.625, 0.25, 0.625, 0.25, 0.625, 0.25, 0.625, 0.25, 0.625, 0.25, 0.625, 0.25, 0.625, 0.25, 0.625, 0.25, 0.625, 0.25, 0.625, 0.25, 0.625, 0.25, 0.625, 0.25, 0.625, 0.25, 0.625, 0.25, 0.625, 0.25, 0.625, 0.25, 0.625, 0.25, 0.625, 0.25, 0.625, 0.25, 0.625, 0.25, 0.625, 0.25, 0.625, 0.25, 0.625, 0.25, 0.625, 0.25, 0.625, 0.25, 0.625, 0.25, 0.625, 0.25, 0.625, 0.25, 0.625, 0.25, 0.625, 0.25, 0.625, 0.25, 0.625, 0.25, 0.625, 0.25, 0.625, 0.25, 0.625, 0.25, 0.625, 0.25, 0.625, 0.25, 0.625, 0.25, 0.625, 0.25, 0.625, 0.25, 0.625, 0.25, 0.625, 0.25, 0.625, 0.25, 0.625, 0.25, 0.625, 0.25, 0.625, 0.25, 0.625, 0.25, 0.625, 0.25, 0.625, 0.25, 0.625, 0.25, 0.625, 0.25, 0.625, 0.25, 0.625, 0.25, 0.625, 0.25, 0.625, 0.25, 0.625, 0.25, 0.625, 0.25, 0.625, 0.25, 0.625, 0.25, 0.625, 0.25, 0.625, 0.25, 0.625, 0.25, 0.625, 0.25, 0.625, 0.25, 0.625, 0.25, 0.625, 0.25, 0.625, 0.25, 0.625, 0.25, 0.625, 0.25, 0.625, 0.25, 0.625, 0.25, 0.625, 0.25, 0.625, 0.25, 0.625, 0.25, 0.625, 0.25, 0.625, 0.25, 0.625, 0.25, 0.625, 0.25, 0.625, 0.25, 0.625, 0.25, 0.625, 0.25, 0.625, 0.25, 0.625, 0.25, 0.625, 0.25, 0.625, 0.25, 0.625, 0.25, 0.625, 0.25, 0.625, 0.25, 0.625, 0.25, 0.625, 0.25, 0.625, 0.25, 0.625, 0.25, 0.625, 0.25, 0.625, 0.25, 0.625, 0.25, 0.375, 0.0, 0.625, 0.0, 0.625, 0.25, 0.375, 0.25, 0.375, 0.5, 0.625, 0.5, 0.625, 0.75, 0.375, 0.75, 0.375, 0.75, 0.625, 0.75, 0.625, 1.0, 0.375, 1.0, 0.625, 0.5, 0.375, 0.5, 0.375, 0.5, 0.625, 0.5, 0.375, 0.25, 0.625, 0.25, 0.625, 0.5, 0.375, 0.5, 0.625, 0.25, 0.625, 0.25, 0.625, 0.25, 0.625, 0.25, 0.375, 0.25, 0.625, 0.25, 0.625, 0.25, 0.375, 0.25, 0.625, 0.25, 0.375, 0.25, 0.375, 0.25, 0.625, 0.25, 0.375, 0.25, 0.625, 0.25, 0.625, 0.25, 0.375, 0.25, 0.625, 0.25, 0.625, 0.25, 0.625, 0.25, 0.625, 0.25, 0.625, 0.25, 0.375, 0.25, 0.375, 0.25, 0.625, 0.25, 0.625, 0.25, 0.375, 0.25, 0.375, 0.25, 0.625, 0.25, 0.375, 0.25, 0.625, 0.25, 0.625, 0.25, 0.375, 0.25, 0.625, 0.25, 0.375, 0.25, 0.375, 0.25, 0.625, 0.25, 0.625, 0.25, 0.625, 0.25, 0.625, 0.25, 0.625, 0.25, 0.625, 0.25, 0.375, 0.25, 0.375, 0.25, 0.625, 0.25, 0.375, 0.25, 0.625, 0.25, 0.625, 0.25, 0.375, 0.25, 0.625, 0.25, 0.375, 0.25, 0.375, 0.25, 0.625, 0.25, 0.625, 0.25, 0.375, 0.25, 0.375, 0.25, 0.625, 0.25, 0.375, 0.25, 0.625, 0.25, 0.625, 0.25, 0.375, 0.25, 0.625, 0.25, 0.625, 0.25, 0.625, 0.25, 0.625, 0.25, 0.125, 0.5, 0.125, 0.5, 0.125, 0.5, 0.125, 0.5, 0.625, 0.25, 0.625, 0.25, 0.625, 0.25, 0.625, 0.25, 0.375, 0.75, 0.375, 0.5, 0.375, 0.5, 0.375, 0.75, 0.625, 0.25, 0.625, 0.25, 0.625, 0.25, 0.625, 0.25, 0.125, 0.5, 0.125, 0.5, 0.125, 0.5, 0.125, 0.5, 0.375, 0.25, 0.625, 0.25, 0.625, 0.25, 0.375, 0.25, 0.125, 0.5, 0.125, 0.5, 0.125, 0.5, 0.125, 0.5, 0.125, 0.5, 0.125, 0.5, 0.125, 0.5, 0.125, 0.5, 0.125, 0.5, 0.125, 0.5, 0.125, 0.5, 0.125, 0.5, 0.125, 0.5, 0.125, 0.5, 0.125, 0.5, 0.125, 0.5, 0.125, 0.5, 0.125, 0.5, 0.125, 0.75, 0.375, 0.75, 0.375, 0.75, 0.125, 0.75, 0.125, 0.5, 0.125, 0.5, 0.125, 0.5, 0.125, 0.5, 0.625, 0.5, 0.625, 0.75, 0.625, 0.75, 0.625, 0.5, 0.625, 0.25, 0.625, 0.25, 0.625, 0.25, 0.625, 0.25, 0.875, 0.5, 0.875, 0.5, 0.875, 0.5, 0.875, 0.5, 0.625, 0.5, 0.625, 0.5, 0.625, 0.5, 0.625, 0.5, 0.625, 0.5, 0.625, 0.5, 0.625, 0.5, 0.625, 0.5, 0.625, 0.25, 0.625, 0.25, 0.625, 0.25, 0.625, 0.25, 0.125, 0.5, 0.125, 0.5, 0.125, 0.5, 0.125, 0.5, 0.125, 0.5, 0.875, 0.5, 0.875, 0.5, 0.875, 0.5, 0.875, 0.5, 0.875, 0.5, 0.625, 0.5, 0.625, 0.5, 0.875, 0.5, 0.875, 0.5, 0.875, 0.5, 0.875, 0.5, 0.875, 0.5, 0.875, 0.5, 0.875, 0.5, 0.875, 0.5, 0.875, 0.5, 0.875, 0.5, 0.875, 0.5, 0.875, 0.5, 0.875, 0.5, 0.875, 0.5, 0.875, 0.5, 0.875, 0.5, 0.875, 0.5, 0.875, 0.5, 0.875, 0.5, 0.875, 0.5, 0.875, 0.5, 0.875, 0.5, 0.875, 0.5, 0.875, 0.5, 0.875, 0.5, 0.875, 0.5, 0.875, 0.5, 0.875, 0.5, 0.875, 0.5, 0.875, 0.75, 0.875, 0.5, 0.875, 0.5, 0.875, 0.75, 0.625, 0.5, 0.625, 0.5, 0.625, 0.5, 0.625, 0.5, 0.625, 0.25, 0.625, 0.25, 0.625, 0.25, 0.625, 0.25, 0.625, 0.5, 0.625, 0.75, 0.625, 0.75, 0.625, 0.5, 0.625, 0.25, 0.625, 0.25, 0.625, 0.25, 0.625, 0.25, 0.625, 0.75, 0.875, 0.75, 0.875, 0.75, 0.625, 0.75, 0.875, 0.5, 0.875, 0.5, 0.875, 0.5, 0.875, 0.5, 0.875, 0.5, 0.875, 0.5, 0.875, 0.5, 0.875, 0.5, 0.625, 0.25, 0.625, 0.25, 0.625, 0.25, 0.625, 0.25, 0.875, 0.5, 0.875, 0.5, 0.875, 0.5, 0.875, 0.5, 0.625, 1.0, 0.625, 0.75, 0.625, 0.75, 0.625, 1.0, 0.625, 0.25, 0.625, 0.0, 0.625, 0.0, 0.625, 0.25, 0.625, 0.25, 0.625, 0.25, 0.625, 0.25, 0.625, 0.25, 0.875, 0.5, 0.875, 0.5, 0.875, 0.5, 0.625, 0.25, 0.625, 0.25, 0.625, 0.25, 0.625, 0.25, 0.625, 0.25, 0.625, 0.25, 0.625, 0.25, 0.625, 0.25, 0.625, 0.75, 0.625, 0.5, 0.625, 0.5, 0.625, 0.75, 0.875, 0.5, 0.875, 0.5, 0.875, 0.5, 0.875, 0.5, 0.625, 0.25, 0.625, 0.25, 0.625, 0.25, 0.625, 0.25, 0.875, 0.5, 0.875, 0.5, 0.875, 0.5, 0.625, 0.25, 0.625, 0.25, 0.625, 0.25, 0.625, 0.25, 0.875, 0.5, 0.875, 0.5, 0.875, 0.5, 0.875, 0.5, 0.125, 0.5, 0.125, 0.5, 0.125, 0.5, 0.125, 0.5, 0.875, 0.5, 0.875, 0.5, 0.875, 0.5, 0.875, 0.5, 0.625, 0.5, 0.625, 0.25, 0.625, 0.25, 0.625, 0.5, 0.875, 0.5, 0.625, 0.5, 0.625, 0.5, 0.875, 0.5, 0.125, 0.5, 0.125, 0.5, 0.125, 0.5, 0.125, 0.5, 0.625, 0.25, 0.625, 0.25, 0.625, 0.25, 0.625, 0.25, 0.625, 0.25, 0.625, 0.25, 0.625, 0.25, 0.625, 0.25, 0.875, 0.75, 0.875, 0.5, 0.875, 0.5, 0.875, 0.75, 0.125, 0.5, 0.125, 0.5, 0.125, 0.5, 0.125, 0.5, 0.125, 0.5, 0.125, 0.5, 0.125, 0.5, 0.125, 0.5, 0.625, 0.25, 0.625, 0.25, 0.625, 0.25, 0.625, 0.25, 0.625, 0.25, 0.375, 0.25, 0.375, 0.25, 0.625, 0.25, 0.625, 0.25, 0.375, 0.25, 0.375, 0.25, 0.625, 0.25, 0.625, 0.25, 0.375, 0.25, 0.375, 0.25, 0.625, 0.25, 0.875, 0.5, 0.875, 0.5, 0.875, 0.5, 0.875, 0.5, 0.625, 0.25, 0.625, 0.25, 0.625, 0.25, 0.625, 0.25, 0.125, 0.5, 0.125, 0.5, 0.125, 0.5, 0.125, 0.5, 0.875, 0.5, 0.875, 0.5, 0.875, 0.5, 0.875, 0.5, 0.875, 0.5, 0.875, 0.5, 0.875, 0.5, 0.875, 0.5, 0.875, 0.5, 0.875, 0.5, 0.875, 0.5, 0.875, 0.5, 0.625, 0.25, 0.625, 0.25, 0.625, 0.25, 0.625, 0.25, 0.875, 0.5, 0.875, 0.5, 0.875, 0.5, 0.875, 0.5, 0.875, 0.5, 0.875, 0.5, 0.875, 0.5, 0.875, 0.5, 0.875, 0.5, 0.875, 0.5, 0.875, 0.5, 0.875, 0.5, 0.875, 0.5, 0.875, 0.5, 0.875, 0.5, 0.875, 0.5, 0.875, 0.5, 0.875, 0.5, 0.875, 0.5, 0.875, 0.5, 0.875, 0.5, 0.875, 0.5, 0.875, 0.5, 0.875, 0.5, 0.875, 0.5, 0.875, 0.5, 0.875, 0.5, 0.875, 0.5, 0.625, 0.25, 0.625, 0.25, 0.625, 0.25, 0.625, 0.25, 0.625, 0.25, 0.625, 0.25, 0.625, 0.25, 0.625, 0.25, 0.625, 0.25, 0.625, 0.25, 0.625, 0.25, 0.625, 0.25, 0.625, 0.25, 0.625, 0.25, 0.625, 0.25, 0.625, 0.25, 0.875, 0.5, 0.875, 0.5, 0.875, 0.5, 0.875, 0.5, 0.875, 0.5, 0.875, 0.5, 0.875, 0.5, 0.875, 0.5, 0.875, 0.5, 0.875, 0.5, 0.875, 0.5, 0.875, 0.5, 0.875, 0.5, 0.875, 0.5, 0.875, 0.5, 0.875, 0.5, 0.625, 0.25, 0.625, 0.25, 0.625, 0.25, 0.625, 0.25, 0.625, 0.25, 0.625, 0.25, 0.625, 0.25, 0.625, 0.25, 0.625, 0.25, 0.625, 0.25, 0.625, 0.25, 0.625, 0.25, 0.625, 0.25, 0.625, 0.25, 0.625, 0.25, 0.625, 0.25, 0.875, 0.5, 0.875, 0.5, 0.875, 0.5, 0.875, 0.5, 0.875, 0.5, 0.875, 0.5, 0.875, 0.5, 0.875, 0.5, 0.875, 0.5, 0.875, 0.5, 0.875, 0.5, 0.875, 0.5, 0.875, 0.5, 0.875, 0.5, 0.875, 0.5, 0.875, 0.5, 0.875, 0.5, 0.875, 0.5, 0.875, 0.5, 0.875, 0.5, 0.875, 0.5, 0.875, 0.5, 0.875, 0.5, 0.875, 0.5, 0.875, 0.5, 0.875, 0.5, 0.875, 0.5, 0.875, 0.5, 0.875, 0.5, 0.875, 0.5, 0.875, 0.5, 0.875, 0.5, 0.375, 0.25, 0.625, 0.25, 0.625, 0.25, 0.375, 0.25, 0.375, 0.25, 0.625, 0.25, 0.625, 0.25, 0.375, 0.25, 0.375, 0.25, 0.625, 0.25, 0.625, 0.25, 0.375, 0.25, 0.375, 0.25, 0.625, 0.25, 0.625, 0.25, 0.375, 0.25, 0.625, 0.25, 0.375, 0.25, 0.375, 0.25, 0.625, 0.25, 0.625, 0.25, 0.375, 0.25, 0.375, 0.25, 0.625, 0.25, 0.625, 0.25, 0.375, 0.25, 0.375, 0.25, 0.625, 0.25, 0.625, 0.25, 0.375, 0.25, 0.375, 0.25, 0.625, 0.25, 0.875, 0.5, 0.875, 0.5, 0.875, 0.5, 0.875, 0.5, 0.875, 0.5, 0.875, 0.5, 0.875, 0.5, 0.875, 0.5, 0.875, 0.5, 0.875, 0.5, 0.875, 0.5, 0.875, 0.5, 0.875, 0.5, 0.875, 0.5, 0.875, 0.5, 0.875, 0.5, 0.125, 0.5, 0.125, 0.5, 0.125, 0.5, 0.125, 0.5, 0.125, 0.5, 0.125, 0.5, 0.125, 0.5, 0.125, 0.5, 0.125, 0.5, 0.125, 0.5, 0.125, 0.5, 0.125, 0.5, 0.125, 0.5, 0.125, 0.5, 0.125, 0.5, 0.125, 0.5, 0.125, 0.5, 0.125, 0.5, 0.125, 0.5, 0.125, 0.5, 0.125, 0.5, 0.125, 0.5, 0.125, 0.5, 0.125, 0.5, 0.125, 0.5, 0.125, 0.5, 0.125, 0.5, 0.125, 0.5, 0.125, 0.5, 0.125, 0.5, 0.125, 0.5, 0.125, 0.5, 0.125, 0.5, 0.125, 0.5, 0.125, 0.5, 0.125, 0.5, 0.125, 0.5, 0.125, 0.5, 0.125, 0.5, 0.125, 0.5, 0.125, 0.5, 0.125, 0.5, 0.125, 0.5, 0.125, 0.5, 0.125, 0.5, 0.125, 0.5, 0.125, 0.5, 0.125, 0.5, 0.125, 0.5, 0.125, 0.5, 0.125, 0.5, 0.125, 0.5, 0.125, 0.5, 0.125, 0.5, 0.125, 0.5, 0.125, 0.5, 0.125, 0.5, 0.125, 0.5, 0.125, 0.5, 0.125, 0.5, 0.125, 0.5, 0.125, 0.5, 0.125, 0.5, 0.125, 0.5, 0.625, 0.25, 0.625, 0.25, 0.625, 0.25, 0.625, 0.25, 0.625, 0.25, 0.625, 0.25, 0.625, 0.25, 0.625, 0.25, 0.625, 0.25, 0.625, 0.25, 0.625, 0.25, 0.625, 0.25, 0.125, 0.5, 0.125, 0.5, 0.125, 0.5, 0.125, 0.5, 0.625, 0.25, 0.375, 0.25, 0.375, 0.25, 0.625, 0.25, 0.125, 0.5, 0.125, 0.5, 0.125, 0.5, 0.125, 0.5, 0.125, 0.5, 0.125, 0.5, 0.125, 0.5, 0.125, 0.5, 0.125, 0.5, 0.125, 0.5, 0.125, 0.5, 0.125, 0.5, 0.125, 0.5, 0.125, 0.5, 0.125, 0.5, 0.125, 0.5, 0.875, 0.5, 0.875, 0.5, 0.875, 0.5, 0.875, 0.5, 0.875, 0.5, 0.875, 0.5, 0.875, 0.5, 0.875, 0.5, 0.875, 0.5, 0.875, 0.5, 0.875, 0.5, 0.875, 0.5, 0.875, 0.5, 0.875, 0.5, 0.875, 0.5, 0.875, 0.5, 0.875, 0.5, 0.875, 0.5, 0.875, 0.5, 0.875, 0.5, 0.875, 0.5, 0.875, 0.5, 0.875, 0.5, 0.875, 0.5, 0.875, 0.5, 0.875, 0.5, 0.875, 0.5, 0.875, 0.5, 0.875, 0.5, 0.875, 0.5, 0.875, 0.5, 0.875, 0.5, 0.875, 0.5, 0.875, 0.5, 0.875, 0.5, 0.875, 0.5, 0.875, 0.5, 0.875, 0.5, 0.875, 0.5, 0.875, 0.5, 0.875, 0.5, 0.875, 0.5, 0.875, 0.5, 0.875, 0.5, 0.875, 0.5, 0.875, 0.5, 0.875, 0.5, 0.875, 0.5, 0.875, 0.5, 0.875, 0.5, 0.875, 0.5, 0.875, 0.5, 0.875, 0.5, 0.875, 0.5, 0.875, 0.5, 0.875, 0.5, 0.875, 0.5, 0.875, 0.5, 0.875, 0.5, 0.875, 0.5, 0.875, 0.5, 0.875, 0.5, 0.875, 0.5, 0.875, 0.5, 0.625, 0.25, 0.625, 0.25, 0.625, 0.25, 0.625, 1.0, 0.625, 1.0, 0.625, 1.0, 0.625, 0.25, 0.625, 0.25, 0.625, 0.25, 0.625, 1.0, 0.625, 1.0, 0.625, 1.0, 0.375, 0.0, 0.625, 0.0, 0.625, 0.03725, 0.375, 0.03725, 0.6474, 0.3145, 0.375, 0.3145, 0.375, 0.2127, 0.625, 0.2127, 0.625, 0.5373, 0.375, 0.5373, 0.375, 0.4355, 0.625, 0.4355, 0.625, 0.8145, 0.375, 0.8145, 0.375, 0.7127, 0.625, 0.7127, 0.625, 0.4355, 0.625, 0.4474, 0.625, 0.5373, 0.625, 0.5373, 0.625, 0.25, 0.625, 0.5, 0.625, 0.4474, 0.625, 0.25, 0.625, 0.75, 0.625, 1.0, 0.625, 1.0, 0.625, 0.8026, 0.625, 0.8026, 0.625, 0.8145, 0.625, 0.7127, 0.625, 0.7127, 0.625, 0.2127, 0.625, 0.2127, 0.625, 0.25, 0.625, 0.25, 0.625, 0.0, 0.625, 0.0, 0.625, 0.03725, 0.625, 0.03725, 0.375, 1.0, 0.625, 1.0, 0.6474, 0.9355, 0.375, 0.9355, 0.625, 0.2127, 0.375, 0.2127, 0.375, 0.3145, 0.6474, 0.3145, 0.625, 0.4355, 0.375, 0.4355, 0.375, 0.5373, 0.625, 0.5373, 0.625, 0.7127, 0.375, 0.7127, 0.375, 0.8145, 0.625, 0.8145, 0.625, 0.5373, 0.625, 0.5373, 0.625, 0.4474, 0.625, 0.4355, 0.625, 0.25, 0.625, 0.4474, 0.625, 0.5, 0.625, 0.25, 0.625, 0.8026, 0.625, 1.0, 0.625, 1.0, 0.625, 0.75, 0.625, 0.7127, 0.625, 0.7127, 0.625, 0.8145, 0.625, 0.8026, 0.625, 0.25, 0.625, 0.25, 0.625, 0.2127, 0.625, 0.2127, 0.625, 0.03725, 0.625, 0.03725, 0.625, 0.0, 0.625, 0.0, 0.375, 0.03725, 0.625, 0.03725, 0.625, 0.08333, 0.375, 0.08333, 0.625, 0.08333, 0.625, 0.1667, 0.625, 0.1667, 0.625, 0.08333, 0.625, 0.1667, 0.625, 0.1667, 0.625, 0.1667, 0.625, 0.1667, 0.625, 0.1667, 0.625, 0.08333, 0.625, 0.08333, 0.625, 0.1667, 0.875, 0.5, 0.875, 0.5, 0.875, 0.5, 0.875, 0.5, 0.875, 0.5, 0.875, 0.5, 0.875, 0.5, 0.875, 0.5, 0.875, 0.5, 0.875, 0.5, 0.875, 0.5, 0.875, 0.5, 0.875, 0.5, 0.875, 0.5, 0.875, 0.5, 0.875, 0.5, 0.875, 0.5, 0.875, 0.5, 0.625, 0.1667, 0.625, 0.08333, 0.625, 0.08333, 0.625, 0.1667])
me_cube.materials.append(mat_base)
me_cube.materials.append(mat_weed)
me_cube.materials.append(mat_stuff)
me_cube.update()
me_cube_002 = bpy.data.meshes.new('Cube.002')
me_cube_002.from_pydata([(0.0, -0.3954, 1.602), (0.0, 0.3954, 1.602), (-5.559, -0.3954, 4.021), (-5.559, 0.3954, 4.021), (0.0, -0.3954, -1.602), (0.0, 0.3954, -1.602), (-5.559, -0.3954, -1.602), (-5.559, 0.3954, -1.602)], [], [(0, 2, 6, 4), (5, 4, 6, 7), (1, 0, 4, 5), (3, 1, 5, 7), (2, 3, 7, 6), (1, 3, 2, 0)])
me_cube_002.polygons.foreach_set('material_index', [2, 2, 2, 2, 2, 2])
_uv = me_cube_002.uv_layers.new(name='UVMap')
_uv.uv.foreach_set('vector', [0.625, 0.08333, 0.625, 0.08333, 0.625, 0.08333, 0.625, 0.08333, 0.625, 0.1667, 0.625, 0.08333, 0.625, 0.08333, 0.625, 0.1667, 0.625, 0.1667, 0.625, 0.08333, 0.625, 0.08333, 0.625, 0.1667, 0.625, 0.1667, 0.625, 0.1667, 0.625, 0.1667, 0.625, 0.1667, 0.625, 0.08333, 0.625, 0.1667, 0.625, 0.1667, 0.625, 0.08333, 0.625, 0.1667, 0.625, 0.1667, 0.625, 0.08333, 0.625, 0.08333])
me_cube_002.materials.append(mat_base)
me_cube_002.materials.append(mat_weed)
me_cube_002.materials.append(mat_stuff)
me_cube_002.update()
me_cube_003 = bpy.data.meshes.new('Cube.003')
me_cube_003.from_pydata([(0.0, -0.3954, 1.602), (0.0, 0.3954, 1.602), (-5.559, -0.3954, 4.021), (-5.559, 0.3954, 4.021), (0.0, -0.3954, -1.602), (0.0, 0.3954, -1.602), (-5.559, -0.3954, -1.602), (-5.559, 0.3954, -1.602)], [], [(0, 2, 6, 4), (5, 4, 6, 7), (1, 0, 4, 5), (3, 1, 5, 7), (2, 3, 7, 6), (1, 3, 2, 0)])
me_cube_003.polygons.foreach_set('material_index', [2, 2, 2, 2, 2, 2])
_uv = me_cube_003.uv_layers.new(name='UVMap')
_uv.uv.foreach_set('vector', [0.625, 0.08333, 0.625, 0.08333, 0.625, 0.08333, 0.625, 0.08333, 0.625, 0.1667, 0.625, 0.08333, 0.625, 0.08333, 0.625, 0.1667, 0.625, 0.1667, 0.625, 0.08333, 0.625, 0.08333, 0.625, 0.1667, 0.625, 0.1667, 0.625, 0.1667, 0.625, 0.1667, 0.625, 0.1667, 0.625, 0.08333, 0.625, 0.1667, 0.625, 0.1667, 0.625, 0.08333, 0.625, 0.1667, 0.625, 0.1667, 0.625, 0.08333, 0.625, 0.08333])
me_cube_003.materials.append(mat_base)
me_cube_003.materials.append(mat_weed)
me_cube_003.materials.append(mat_stuff)
me_cube_003.update()

# ---- objects
ob_cylinder = bpy.data.objects.new('Cylinder', me_cylinder)
ob_cube_001 = bpy.data.objects.new('Cube.001', me_cube)
ob_door_r = bpy.data.objects.new('door_R', me_cube_002)
ob_door_l = bpy.data.objects.new('door_L', me_cube_003)

# ---- transforms, parenting, visibility, modifiers, constraints
ob_cylinder.location = (16.96, -4.368, 16.83)
ob_cylinder.scale = (0.4521, 0.4521, 1.0)
ob_cube_001.location = (-15.12, 35.75, 6.072)
ob_door_r.location = (-9.651, 35.1, 1.905)
ob_door_r.rotation_euler = (0.0, -0.0, 1.047)
ob_door_l.location = (-20.77, 35.1, 1.905)
ob_door_l.rotation_euler = (0.0, -0.0, -2.094)

# ---- collection membership
col_collection.objects.link(ob_cylinder)
col_collection.objects.link(ob_cube_001)
col_collection.objects.link(ob_door_r)
col_collection.objects.link(ob_door_l)

# ---- scene / render settings (as saved in the file)
scene.frame_start = 1; scene.frame_end = 250; scene.frame_set(1)
scene.render.engine = 'BLENDER_EEVEE_NEXT'
bpy.context.view_layer.update()

# ---- added for rendering (the .blend has no active camera and no usable light): camera, sun
cam_auto = bpy.data.cameras.new('AutoCamera')
cam_auto.lens = 50.0
cam_auto.sensor_width = 36.0
cam_auto.clip_end = 1410.57
ob_auto_camera = bpy.data.objects.new('AutoCamera', cam_auto)
scene.collection.objects.link(ob_auto_camera)
ob_auto_camera.location = (80.87, -70.0363, 75.7125)
ob_auto_camera.rotation_euler = (1.09748, -7.21219e-08, 0.694738)
scene.camera = ob_auto_camera
light_auto_sun = bpy.data.lights.new('AutoSun', 'SUN')
light_auto_sun.energy = 3.0
light_auto_sun.angle = 0.0523599
ob_auto_sun = bpy.data.objects.new('AutoSun', light_auto_sun)
scene.collection.objects.link(ob_auto_sun)
ob_auto_sun.rotation_euler = (0.872665, 0.174533, 0.523599)
bpy.context.view_layer.update()
